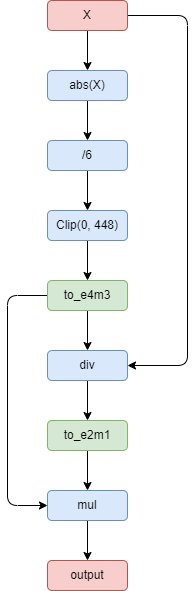

The diagram above was exported from draw.io. Its source (the exported page's mxGraphModel, read from the mxfile embedded in the PNG):
<mxGraphModel dx="1216" dy="859" grid="1" gridSize="10" guides="1" tooltips="1" connect="1" arrows="1" fold="1" page="1" pageScale="1" pageWidth="850" pageHeight="1100" math="0" shadow="0">
  <root>
    <mxCell id="0" />
    <mxCell id="1" parent="0" />
    <mxCell id="9" value="" style="edgeStyle=none;html=1;" edge="1" parent="1" source="2" target="5">
      <mxGeometry relative="1" as="geometry" />
    </mxCell>
    <mxCell id="16" style="edgeStyle=none;html=1;entryX=1;entryY=0.5;entryDx=0;entryDy=0;" edge="1" parent="1" source="2" target="8">
      <mxGeometry relative="1" as="geometry">
        <Array as="points">
          <mxPoint x="390" y="125" />
          <mxPoint x="390" y="475" />
        </Array>
      </mxGeometry>
    </mxCell>
    <mxCell id="2" value="X" style="rounded=1;whiteSpace=wrap;html=1;fillColor=#f8cecc;strokeColor=#b85450;" vertex="1" parent="1">
      <mxGeometry x="250" y="110" width="80" height="30" as="geometry" />
    </mxCell>
    <mxCell id="13" style="edgeStyle=none;html=1;entryX=0.5;entryY=0;entryDx=0;entryDy=0;" edge="1" parent="1" source="3" target="4">
      <mxGeometry relative="1" as="geometry" />
    </mxCell>
    <mxCell id="3" value="/6" style="rounded=1;whiteSpace=wrap;html=1;fillColor=#dae8fc;strokeColor=#6c8ebf;" vertex="1" parent="1">
      <mxGeometry x="250" y="250" width="80" height="30" as="geometry" />
    </mxCell>
    <mxCell id="14" style="edgeStyle=none;html=1;entryX=0.5;entryY=0;entryDx=0;entryDy=0;" edge="1" parent="1" source="4" target="7">
      <mxGeometry relative="1" as="geometry" />
    </mxCell>
    <mxCell id="4" value="Clip(0, 448)" style="rounded=1;whiteSpace=wrap;html=1;fillColor=#dae8fc;strokeColor=#6c8ebf;" vertex="1" parent="1">
      <mxGeometry x="250" y="320" width="80" height="30" as="geometry" />
    </mxCell>
    <mxCell id="11" style="edgeStyle=none;html=1;entryX=0.5;entryY=0;entryDx=0;entryDy=0;" edge="1" parent="1" source="5" target="3">
      <mxGeometry relative="1" as="geometry" />
    </mxCell>
    <mxCell id="5" value="abs(X)" style="rounded=1;whiteSpace=wrap;html=1;fillColor=#dae8fc;strokeColor=#6c8ebf;" vertex="1" parent="1">
      <mxGeometry x="250" y="180" width="80" height="30" as="geometry" />
    </mxCell>
    <mxCell id="15" value="" style="edgeStyle=none;html=1;" edge="1" parent="1" source="7" target="8">
      <mxGeometry relative="1" as="geometry" />
    </mxCell>
    <mxCell id="21" style="edgeStyle=none;html=1;entryX=0;entryY=0.5;entryDx=0;entryDy=0;" edge="1" parent="1" source="7" target="19">
      <mxGeometry relative="1" as="geometry">
        <Array as="points">
          <mxPoint x="210" y="405" />
          <mxPoint x="210" y="615" />
        </Array>
      </mxGeometry>
    </mxCell>
    <mxCell id="7" value="to_e4m3" style="rounded=1;whiteSpace=wrap;html=1;fillColor=#d5e8d4;strokeColor=#82b366;" vertex="1" parent="1">
      <mxGeometry x="250" y="390" width="80" height="30" as="geometry" />
    </mxCell>
    <mxCell id="18" value="" style="edgeStyle=none;html=1;" edge="1" parent="1" source="8" target="17">
      <mxGeometry relative="1" as="geometry" />
    </mxCell>
    <mxCell id="8" value="div" style="rounded=1;whiteSpace=wrap;html=1;fillColor=#dae8fc;strokeColor=#6c8ebf;" vertex="1" parent="1">
      <mxGeometry x="250" y="460" width="80" height="30" as="geometry" />
    </mxCell>
    <mxCell id="20" value="" style="edgeStyle=none;html=1;" edge="1" parent="1" source="17" target="19">
      <mxGeometry relative="1" as="geometry" />
    </mxCell>
    <mxCell id="17" value="to_e2m1" style="rounded=1;whiteSpace=wrap;html=1;fillColor=#d5e8d4;strokeColor=#82b366;" vertex="1" parent="1">
      <mxGeometry x="250" y="530" width="80" height="30" as="geometry" />
    </mxCell>
    <mxCell id="23" value="" style="edgeStyle=none;html=1;" edge="1" parent="1" source="19" target="22">
      <mxGeometry relative="1" as="geometry" />
    </mxCell>
    <mxCell id="19" value="mul" style="rounded=1;whiteSpace=wrap;html=1;fillColor=#dae8fc;strokeColor=#6c8ebf;" vertex="1" parent="1">
      <mxGeometry x="250" y="600" width="80" height="30" as="geometry" />
    </mxCell>
    <mxCell id="22" value="output" style="rounded=1;whiteSpace=wrap;html=1;fillColor=#f8cecc;strokeColor=#b85450;" vertex="1" parent="1">
      <mxGeometry x="250" y="670" width="80" height="30" as="geometry" />
    </mxCell>
  </root>
</mxGraphModel>